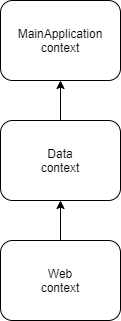

The diagram above was exported from draw.io. Its source (the exported page's mxGraphModel, read from the mxfile embedded in the PNG):
<mxGraphModel dx="1550" dy="875" grid="1" gridSize="10" guides="1" tooltips="1" connect="1" arrows="1" fold="1" page="1" pageScale="1" pageWidth="850" pageHeight="1100" math="0" shadow="0">
  <root>
    <mxCell id="0" />
    <mxCell id="1" parent="0" />
    <mxCell id="wIlhIw08PkSPNNz3l6gl-1" value="MainApplication context" style="rounded=1;whiteSpace=wrap;html=1;" parent="1" vertex="1">
      <mxGeometry x="360" y="80" width="120" height="80" as="geometry" />
    </mxCell>
    <mxCell id="wIlhIw08PkSPNNz3l6gl-2" value="Data&lt;br&gt;context" style="rounded=1;whiteSpace=wrap;html=1;" parent="1" vertex="1">
      <mxGeometry x="360" y="200" width="120" height="80" as="geometry" />
    </mxCell>
    <mxCell id="wIlhIw08PkSPNNz3l6gl-4" value="Web&lt;br&gt;context" style="rounded=1;whiteSpace=wrap;html=1;" parent="1" vertex="1">
      <mxGeometry x="360" y="320" width="120" height="80" as="geometry" />
    </mxCell>
    <mxCell id="wIlhIw08PkSPNNz3l6gl-6" value="" style="endArrow=classic;html=1;exitX=0.5;exitY=0;exitDx=0;exitDy=0;entryX=0.5;entryY=1;entryDx=0;entryDy=0;" parent="1" source="wIlhIw08PkSPNNz3l6gl-2" target="wIlhIw08PkSPNNz3l6gl-1" edge="1">
      <mxGeometry width="50" height="50" relative="1" as="geometry">
        <mxPoint x="400" y="390" as="sourcePoint" />
        <mxPoint x="450" y="340" as="targetPoint" />
      </mxGeometry>
    </mxCell>
    <mxCell id="wIlhIw08PkSPNNz3l6gl-7" value="" style="endArrow=classic;html=1;exitX=0.5;exitY=0;exitDx=0;exitDy=0;entryX=0.5;entryY=1;entryDx=0;entryDy=0;" parent="1" source="wIlhIw08PkSPNNz3l6gl-4" target="wIlhIw08PkSPNNz3l6gl-2" edge="1">
      <mxGeometry width="50" height="50" relative="1" as="geometry">
        <mxPoint x="400" y="390" as="sourcePoint" />
        <mxPoint x="450" y="340" as="targetPoint" />
      </mxGeometry>
    </mxCell>
  </root>
</mxGraphModel>